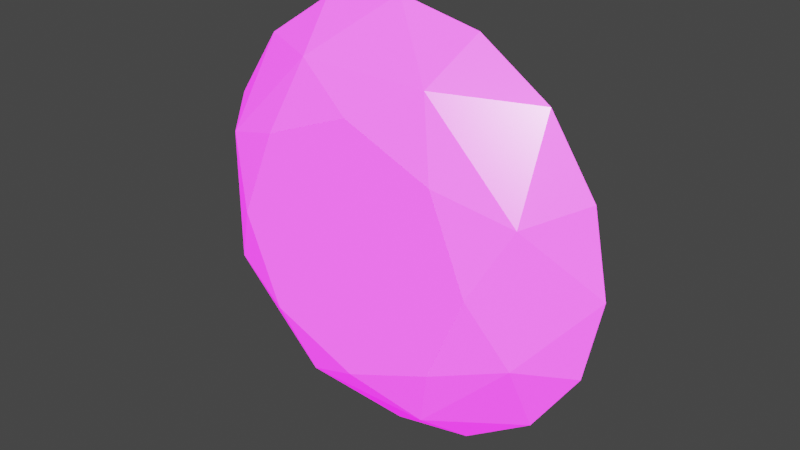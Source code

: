 # Source: Bld_Crystal.blend  (saved by Blender 3.5.10; exported with 4.5.12 LTS)
import bpy
from mathutils import Matrix  # noqa: F401  (used for matrix-valued properties, if any)

bpy.ops.wm.read_factory_settings(use_empty=True)
scene = bpy.context.scene
scene.name = 'Scene'

# ---- collections
col_collection = bpy.data.collections.new('Collection'); scene.collection.children.link(col_collection)

# ---- images (referenced by path relative to the original .blend; pixels are not part of the script)
import os
ASSET_DIR = os.environ.get("B2B_ASSET_DIR", "")  # directory of the original .blend (textures are referenced by path, not embedded)
HERE = os.path.dirname(os.path.abspath(__file__))  # packed textures are extracted next to this script under _unpacked/

def load_image(name, relpath, width, height, colorspace="sRGB"):
    """Load a texture the original file referenced (path relative to the .blend, or extracted next to this script)."""
    p = next((c for c in (os.path.join(HERE, relpath), os.path.join(ASSET_DIR, relpath)) if relpath and os.path.exists(c)), "")
    if p:
        img = bpy.data.images.load(p, check_existing=True)
        img.name = name
    else:  # same state as the original file: an image datablock whose file is absent (Cycles renders it pink)
        img = bpy.data.images.new(name, width, height)
        img.source = "FILE"
        img.filepath = "//" + (relpath or name)
    img.colorspace_settings.name = colorspace
    return img
img_16_png = load_image('16.png', '16.png', 1024, 1024, 'sRGB')

# ---- materials (node trees are filled in below, after node groups)
mat_material = bpy.data.materials.new('Material')
mat_material.alpha_threshold = 0.0
mat_material.use_backface_culling = True
mat_material.use_transparent_shadow = False
mat_material.roughness = 0.5
mat_material.line_color = (0.0, 0.0, 0.0, 1.0)

# ---- material node trees
mat_material.use_nodes = True; mat_material.node_tree.nodes.clear()
_N = mat_material.node_tree.nodes; _L = mat_material.node_tree.links
n0 = _N.new('ShaderNodeOutputMaterial'); n0.name = 'Material Output'; n0.location = (300, 300)
n1 = _N.new('ShaderNodeBsdfPrincipled'); n1.name = 'Principled BSDF'; n1.location = (10, 300)
n1.distribution = 'GGX'
n1.subsurface_method = 'RANDOM_WALK_SKIN'
n1.inputs[2].default_value = 0.2477
n1.inputs[3].default_value = 1.45
n1.inputs[13].default_value = 1.0
n1.inputs[28].default_value = 2.0
n2 = _N.new('ShaderNodeNewGeometry'); n2.name = 'Geometry'; n2.location = (-1649, 82)
n3 = _N.new('ShaderNodeVectorTransform'); n3.name = 'Vector Transform'; n3.location = (-1347, 70)
n3.vector_type = 'NORMAL'
n3.convert_from = 'OBJECT'
n3.convert_to = 'CAMERA'
n4 = _N.new('ShaderNodeMapping'); n4.name = 'Mapping'; n4.location = (-1135, 21)
n4.inputs[1].default_value = (0.5, 0.5, 0.0)
n4.inputs[3].default_value = (0.45, 0.45, 1.0)
n5 = _N.new('ShaderNodeTexImage'); n5.name = 'Image Texture'; n5.location = (-917, 70)
n5.image = img_16_png
n6 = _N.new('ShaderNodeMix'); n6.name = 'Mix'; n6.location = (-330, 176)
n6.data_type = 'RGBA'
n6.blend_type = 'SOFT_LIGHT'
n6.clamp_result = True
n6.inputs[0].default_value = 1.0
_L.new(n1.outputs[0], n0.inputs[0])
_L.new(n2.outputs[1], n3.inputs[0])
_L.new(n3.outputs[0], n4.inputs[0])
_L.new(n4.outputs[0], n5.inputs[0])
_L.new(n5.outputs[0], n1.inputs[27])
_L.new(n6.outputs[2], n1.inputs[0])
_L.new(n5.outputs[0], n6.inputs[7])
n0.is_active_output = True

# ---- world
world_world = bpy.data.worlds.new('World'); scene.world = world_world
world_world.use_nodes = True; world_world.node_tree.nodes.clear()
_N = world_world.node_tree.nodes; _L = world_world.node_tree.links
n0 = _N.new('ShaderNodeOutputWorld'); n0.name = 'World Output'; n0.location = (300, 300)
n1 = _N.new('ShaderNodeBackground'); n1.name = 'Background'; n1.location = (10, 300)
n1.inputs[0].default_value = (0.05088, 0.05088, 0.05088, 1.0)
_L.new(n1.outputs[0], n0.inputs[0])
n0.is_active_output = True
world_world.color = (0.05088, 0.05088, 0.05088)
world_world.use_sun_shadow = False
world_world.sun_shadow_jitter_overblur = 0.0

# ---- meshes
me_cylinder = bpy.data.meshes.new('Cylinder')
me_cylinder.from_pydata([(1.619e-09, -0.3384, 0.5966), (0.4219, -0.3384, 0.4219), (0.5966, -0.3384, -4.573e-08), (0.4219, -0.3384, -0.4219), (1.619e-09, -0.3384, -0.5966), (-0.4219, -0.3384, -0.4219), (-0.5966, -0.3384, -4.573e-08), (-0.4219, -0.3384, 0.4219), (1.505e-07, 0.0, 1.017), (0.7188, 0.0, 0.7188), (1.017, 0.0, -1.287e-07), (0.7188, 0.0, -0.7188), (-9.794e-08, 0.0, -1.017), (-0.7188, 0.0, -0.7188), (-1.017, 0.0, 1.197e-07), (-0.7188, 0.0, 0.7188), (-0.389, 0.0, -0.9392), (-0.389, 0.0, 0.9392), (0.389, 0.0, 0.9392), (0.389, 0.0, -0.9392), (-0.9392, 0.0, 0.389), (0.9392, 0.0, -0.389), (-0.9392, 0.0, -0.389), (0.9392, 0.0, 0.389), (-0.7527, -0.2351, -0.3118), (0.7527, -0.2351, -0.3118), (-0.7527, -0.2351, 0.3118), (0.3118, -0.2351, -0.7527), (0.3118, -0.2351, 0.7527), (-0.3118, -0.2351, 0.7527), (-0.3118, -0.2351, -0.7527), (0.7527, -0.2351, 0.3118)], [], [(28, 1, 31), (31, 25, 10), (25, 27, 11), (27, 4, 30), (30, 24, 13), (1, 0, 7, 6, 5, 4, 3, 2), (24, 26, 14), (26, 7, 29), (15, 29, 17), (14, 26, 20), (13, 24, 22), (12, 30, 16), (11, 27, 19), (10, 25, 21), (9, 31, 23), (8, 29, 28), (2, 31, 1), (0, 29, 7), (28, 18, 8), (6, 24, 5), (3, 25, 2), (16, 30, 13), (4, 27, 3), (1, 28, 0), (7, 26, 6), (21, 25, 11), (5, 30, 4), (20, 26, 15), (23, 31, 10), (9, 18, 28), (17, 29, 8), (19, 27, 12), (22, 24, 14), (28, 29, 0), (27, 25, 3), (26, 24, 6), (30, 12, 27), (31, 9, 28), (29, 15, 26), (24, 30, 5), (25, 31, 2)])
_uv = me_cylinder.uv_layers.new(name='UVMap')
_uv.uv.foreach_set('vector', [0.9375, 0.875, 0.875, 1.0, 0.8125, 0.875, 0.8125, 0.875, 0.6875, 0.875, 0.75, 0.75, 0.6875, 0.875, 0.5625, 0.875, 0.625, 0.75, 0.5625, 0.875, 0.5, 1.0, 0.4375, 0.875, 0.4375, 0.875, 0.3125, 0.875, 0.375, 0.75, 0.4197, 0.4197, 0.25, 0.49, 0.08029, 0.4197, 0.01, 0.25, 0.08029, 0.08029, 0.25, 0.01, 0.4197, 0.08029, 0.49, 0.25, 0.3125, 0.875, 0.1875, 0.875, 0.25, 0.75, 0.1875, 0.875, 0.125, 1.0, 0.0625, 0.875, 0.125, 0.75, 0.0625, 0.875, 0.0625, 0.75, 0.25, 0.75, 0.1875, 0.875, 0.1875, 0.75, 0.375, 0.75, 0.3125, 0.875, 0.3125, 0.75, 0.5, 0.75, 0.4375, 0.875, 0.4375, 0.75, 0.625, 0.75, 0.5625, 0.875, 0.5625, 0.75, 0.75, 0.75, 0.6875, 0.875, 0.6875, 0.75, 0.875, 0.75, 0.8125, 0.875, 0.8125, 0.75, 0.0, 0.75, 0.0625, 0.875, 0.9375, 0.875, 0.75, 1.0, 0.8125, 0.875, 0.875, 1.0, 0.0, 1.0, 0.0625, 0.875, 0.125, 1.0, 0.9375, 0.875, 0.9375, 0.75, 1.0, 0.75, 0.25, 1.0, 0.3125, 0.875, 0.375, 1.0, 0.625, 1.0, 0.6875, 0.875, 0.75, 1.0, 0.4375, 0.75, 0.4375, 0.875, 0.375, 0.75, 0.5, 1.0, 0.5625, 0.875, 0.625, 1.0, 0.875, 1.0, 0.9375, 0.875, 1.0, 1.0, 0.125, 1.0, 0.1875, 0.875, 0.25, 1.0, 0.6875, 0.75, 0.6875, 0.875, 0.625, 0.75, 0.375, 1.0, 0.4375, 0.875, 0.5, 1.0, 0.1875, 0.75, 0.1875, 0.875, 0.125, 0.75, 0.8125, 0.75, 0.8125, 0.875, 0.75, 0.75, 0.875, 0.75, 0.9375, 0.75, 0.9375, 0.875, 0.0625, 0.75, 0.0625, 0.875, 0.0, 0.75, 0.5625, 0.75, 0.5625, 0.875, 0.5, 0.75, 0.3125, 0.75, 0.3125, 0.875, 0.25, 0.75, 0.9375, 0.875, 0.0625, 0.875, 1.0, 1.0, 0.5625, 0.875, 0.6875, 0.875, 0.625, 1.0, 0.1875, 0.875, 0.3125, 0.875, 0.25, 1.0, 0.4375, 0.875, 0.5, 0.75, 0.5625, 0.875, 0.8125, 0.875, 0.875, 0.75, 0.9375, 0.875, 0.0625, 0.875, 0.125, 0.75, 0.1875, 0.875, 0.3125, 0.875, 0.4375, 0.875, 0.375, 1.0, 0.6875, 0.875, 0.8125, 0.875, 0.75, 1.0])
me_cylinder.materials.append(mat_material)
me_cylinder.update()

# ---- objects
ob_cylinder = bpy.data.objects.new('Cylinder', me_cylinder)

# ---- transforms, parenting, visibility, modifiers, constraints
ob_cylinder.location = (0.0, 0.0, 0.0)
_m = ob_cylinder.modifiers.new('Mirror', 'MIRROR')
_m.use_axis = (False, True, False)
_m.use_clip = True

# ---- collection membership
col_collection.objects.link(ob_cylinder)

# ---- scene / render settings (as saved in the file)
scene.frame_start = 1; scene.frame_end = 250; scene.frame_set(1)
scene.render.engine = 'BLENDER_EEVEE_NEXT'
scene.cycles.sampling_pattern = 'TABULATED_SOBOL'
scene.view_settings.view_transform = 'Filmic'
bpy.context.view_layer.update()

# ---- added for rendering (the .blend has no active camera and no usable light): camera, sun
cam_auto = bpy.data.cameras.new('AutoCamera')
cam_auto.lens = 50.0
cam_auto.sensor_width = 36.0
cam_auto.clip_end = 1000.0
ob_auto_camera = bpy.data.objects.new('AutoCamera', cam_auto)
scene.collection.objects.link(ob_auto_camera)
ob_auto_camera.location = (2.73293, -3.27952, 2.18634)
ob_auto_camera.rotation_euler = (1.09748, -7.21219e-08, 0.694738)
scene.camera = ob_auto_camera
light_auto_sun = bpy.data.lights.new('AutoSun', 'SUN')
light_auto_sun.energy = 3.0
light_auto_sun.angle = 0.0523599
ob_auto_sun = bpy.data.objects.new('AutoSun', light_auto_sun)
scene.collection.objects.link(ob_auto_sun)
ob_auto_sun.rotation_euler = (0.872665, 0.174533, 0.523599)
bpy.context.view_layer.update()
